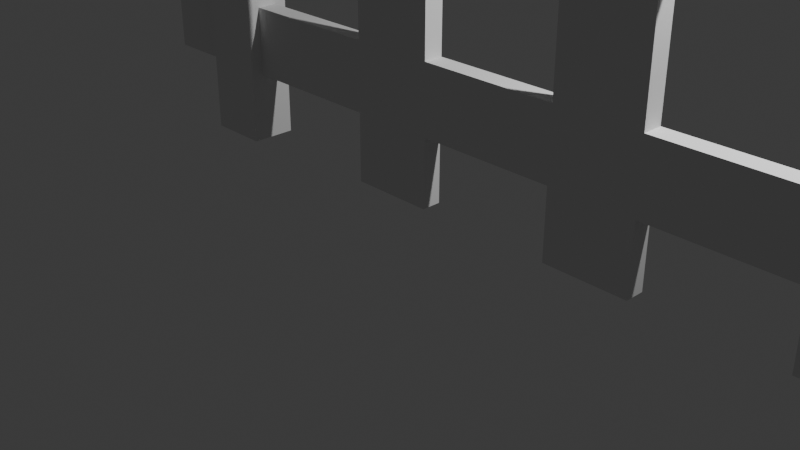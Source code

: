 # Source: fence.blend  (saved by Blender 4.2.66; exported with 4.5.12 LTS)
import bpy
from mathutils import Matrix  # noqa: F401  (used for matrix-valued properties, if any)

bpy.ops.wm.read_factory_settings(use_empty=True)
scene = bpy.context.scene
scene.name = 'Scene'

# ---- collections
col_collection = bpy.data.collections.new('Collection'); scene.collection.children.link(col_collection)

# ---- world
world_world = bpy.data.worlds.new('World'); scene.world = world_world
world_world.use_nodes = True; world_world.node_tree.nodes.clear()
_N = world_world.node_tree.nodes; _L = world_world.node_tree.links
n0 = _N.new('ShaderNodeOutputWorld'); n0.name = 'World Output'; n0.location = (300, 300)
n1 = _N.new('ShaderNodeBackground'); n1.name = 'Background'; n1.location = (10, 300)
n1.inputs[0].default_value = (0.05088, 0.05088, 0.05088, 1.0)
_L.new(n1.outputs[0], n0.inputs[0])
n0.is_active_output = True
world_world.color = (0.05088, 0.05088, 0.05088)
world_world.sun_shadow_jitter_overblur = 0.0

# ---- cameras
cam_camera = bpy.data.cameras.new('Camera')
cam_camera.clip_end = 100.0
cam_camera.ortho_scale = 7.314

# ---- lights
light_light = bpy.data.lights.new('Light', 'POINT')
light_light.energy = 1000.0
light_light.shadow_soft_size = 0.1

# ---- meshes
me_cube_001 = bpy.data.meshes.new('Cube.001')
me_cube_001.from_pydata([(-0.65, -0.2447, -1.0), (-0.65, 0.2447, -1.0), (0.65, -0.2447, -1.0), (0.65, 0.2447, -1.0), (-0.0261, -0.2447, 6.0), (-0.65, -0.2447, 5.376), (-0.1149, -0.2447, 5.994), (-0.2019, -0.2447, 5.975), (-0.2853, -0.2447, 5.944), (-0.3634, -0.2447, 5.901), (-0.4347, -0.2447, 5.848), (-0.4976, -0.2447, 5.785), (-0.551, -0.2447, 5.713), (-0.5937, -0.2447, 5.635), (-0.6248, -0.2447, 5.552), (-0.6437, -0.2447, 5.465), (-0.65, 0.2447, 5.376), (-0.0261, 0.2447, 6.0), (-0.6437, 0.2447, 5.465), (-0.6248, 0.2447, 5.552), (-0.5937, 0.2447, 5.635), (-0.551, 0.2447, 5.713), (-0.4976, 0.2447, 5.785), (-0.4347, 0.2447, 5.848), (-0.3634, 0.2447, 5.901), (-0.2853, 0.2447, 5.944), (-0.2019, 0.2447, 5.975), (-0.1149, 0.2447, 5.994), (0.65, -0.2447, 5.376), (0.0261, -0.2447, 6.0), (0.6437, -0.2447, 5.465), (0.6248, -0.2447, 5.552), (0.5937, -0.2447, 5.635), (0.551, -0.2447, 5.713), (0.4976, -0.2447, 5.785), (0.4347, -0.2447, 5.848), (0.3634, -0.2447, 5.901), (0.2853, -0.2447, 5.944), (0.2019, -0.2447, 5.975), (0.1149, -0.2447, 5.994), (0.0261, 0.2447, 6.0), (0.65, 0.2447, 5.376), (0.1149, 0.2447, 5.994), (0.2019, 0.2447, 5.975), (0.2853, 0.2447, 5.944), (0.3634, 0.2447, 5.901), (0.4347, 0.2447, 5.848), (0.4976, 0.2447, 5.785), (0.551, 0.2447, 5.713), (0.5937, 0.2447, 5.635), (0.6248, 0.2447, 5.552), (0.6437, 0.2447, 5.465), (0.65, -0.2447, 0.06268), (0.65, -0.2447, 1.125), (0.65, -0.2447, 2.188), (0.65, -0.2447, 3.251), (0.65, -0.2447, 4.313), (-0.65, -0.2447, 4.313), (-0.65, -0.2447, 3.251), (-0.65, -0.2447, 2.188), (-0.65, -0.2447, 1.125), (-0.65, -0.2447, 0.06268), (-0.65, 0.2447, 4.313), (-0.65, 0.2447, 3.251), (-0.65, 0.2447, 2.188), (-0.65, 0.2447, 1.125), (-0.65, 0.2447, 0.06268), (0.65, 0.2447, 4.313), (0.65, 0.2447, 3.251), (0.65, 0.2447, 2.188), (0.65, 0.2447, 1.125), (0.65, 0.2447, 0.06268), (-1.717, -0.2447, 0.06268), (-1.717, -0.2447, 1.125), (-1.717, 0.2447, 1.125), (-1.717, 0.2447, 0.06268), (-1.717, -0.2447, 3.251), (-1.717, -0.2447, 4.313), (-1.717, 0.2447, 4.313), (-1.717, 0.2447, 3.251), (1.717, 0.2447, 0.06268), (1.717, 0.2447, 1.125), (1.717, -0.2447, 1.125), (1.717, -0.2447, 0.06268), (1.717, 0.2447, 3.251), (1.717, 0.2447, 4.313), (1.717, -0.2447, 4.313), (1.717, -0.2447, 3.251), (2.785, -0.2447, -1.0), (2.785, 0.2447, -1.0), (4.085, -0.2447, -1.0), (4.085, 0.2447, -1.0), (3.408, -0.2447, 6.0), (2.785, -0.2447, 5.376), (3.32, -0.2447, 5.994), (3.233, -0.2447, 5.975), (3.149, -0.2447, 5.944), (3.071, -0.2447, 5.901), (3.0, -0.2447, 5.848), (2.937, -0.2447, 5.785), (2.884, -0.2447, 5.713), (2.841, -0.2447, 5.635), (2.81, -0.2447, 5.552), (2.791, -0.2447, 5.465), (2.785, 0.2447, 5.376), (3.408, 0.2447, 6.0), (2.791, 0.2447, 5.465), (2.81, 0.2447, 5.552), (2.841, 0.2447, 5.635), (2.884, 0.2447, 5.713), (2.937, 0.2447, 5.785), (3.0, 0.2447, 5.848), (3.071, 0.2447, 5.901), (3.149, 0.2447, 5.944), (3.233, 0.2447, 5.975), (3.32, 0.2447, 5.994), (4.085, -0.2447, 5.376), (3.461, -0.2447, 6.0), (4.078, -0.2447, 5.465), (4.059, -0.2447, 5.552), (4.028, -0.2447, 5.635), (3.986, -0.2447, 5.713), (3.932, -0.2447, 5.785), (3.869, -0.2447, 5.848), (3.798, -0.2447, 5.901), (3.72, -0.2447, 5.944), (3.636, -0.2447, 5.975), (3.549, -0.2447, 5.994), (3.461, 0.2447, 6.0), (4.085, 0.2447, 5.376), (3.549, 0.2447, 5.994), (3.636, 0.2447, 5.975), (3.72, 0.2447, 5.944), (3.798, 0.2447, 5.901), (3.869, 0.2447, 5.848), (3.932, 0.2447, 5.785), (3.986, 0.2447, 5.713), (4.028, 0.2447, 5.635), (4.059, 0.2447, 5.552), (4.078, 0.2447, 5.465), (4.085, -0.2447, 0.06268), (4.085, -0.2447, 1.125), (4.085, -0.2447, 2.188), (4.085, -0.2447, 3.251), (4.085, -0.2447, 4.313), (2.785, -0.2447, 4.313), (2.785, -0.2447, 3.251), (2.785, -0.2447, 2.188), (2.785, -0.2447, 1.125), (2.785, -0.2447, 0.06268), (2.785, 0.2447, 4.313), (2.785, 0.2447, 3.251), (2.785, 0.2447, 2.188), (2.785, 0.2447, 1.125), (2.785, 0.2447, 0.06268), (4.085, 0.2447, 4.313), (4.085, 0.2447, 3.251), (4.085, 0.2447, 2.188), (4.085, 0.2447, 1.125), (4.085, 0.2447, 0.06268), (1.717, -0.2447, 0.06268), (1.717, -0.2447, 1.125), (1.717, 0.2447, 1.125), (1.717, 0.2447, 0.06268), (1.717, -0.2447, 3.251), (1.717, -0.2447, 4.313), (1.717, 0.2447, 4.313), (1.717, 0.2447, 3.251), (5.152, 0.2447, 0.06268), (5.152, 0.2447, 1.125), (5.152, -0.2447, 1.125), (5.152, -0.2447, 0.06268), (5.152, 0.2447, 3.251), (5.152, 0.2447, 4.313), (5.152, -0.2447, 4.313), (5.152, -0.2447, 3.251), (6.219, -0.2447, -1.0), (6.219, 0.2447, -1.0), (7.519, -0.2447, -1.0), (7.519, 0.2447, -1.0), (6.843, -0.2447, 6.0), (6.219, -0.2447, 5.376), (6.754, -0.2447, 5.994), (6.667, -0.2447, 5.975), (6.584, -0.2447, 5.944), (6.506, -0.2447, 5.901), (6.434, -0.2447, 5.848), (6.372, -0.2447, 5.785), (6.318, -0.2447, 5.713), (6.276, -0.2447, 5.635), (6.244, -0.2447, 5.552), (6.225, -0.2447, 5.465), (6.219, 0.2447, 5.376), (6.843, 0.2447, 6.0), (6.225, 0.2447, 5.465), (6.244, 0.2447, 5.552), (6.276, 0.2447, 5.635), (6.318, 0.2447, 5.713), (6.372, 0.2447, 5.785), (6.434, 0.2447, 5.848), (6.506, 0.2447, 5.901), (6.584, 0.2447, 5.944), (6.667, 0.2447, 5.975), (6.754, 0.2447, 5.994), (7.519, -0.2447, 5.376), (6.895, -0.2447, 6.0), (7.513, -0.2447, 5.465), (7.494, -0.2447, 5.552), (7.463, -0.2447, 5.635), (7.42, -0.2447, 5.713), (7.367, -0.2447, 5.785), (7.304, -0.2447, 5.848), (7.233, -0.2447, 5.901), (7.154, -0.2447, 5.944), (7.071, -0.2447, 5.975), (6.984, -0.2447, 5.994), (6.895, 0.2447, 6.0), (7.519, 0.2447, 5.376), (6.984, 0.2447, 5.994), (7.071, 0.2447, 5.975), (7.154, 0.2447, 5.944), (7.233, 0.2447, 5.901), (7.304, 0.2447, 5.848), (7.367, 0.2447, 5.785), (7.42, 0.2447, 5.713), (7.463, 0.2447, 5.635), (7.494, 0.2447, 5.552), (7.513, 0.2447, 5.465), (7.519, -0.2447, 0.06268), (7.519, -0.2447, 1.125), (7.519, -0.2447, 2.188), (7.519, -0.2447, 3.251), (7.519, -0.2447, 4.313), (6.219, -0.2447, 4.313), (6.219, -0.2447, 3.251), (6.219, -0.2447, 2.188), (6.219, -0.2447, 1.125), (6.219, -0.2447, 0.06268), (6.219, 0.2447, 4.313), (6.219, 0.2447, 3.251), (6.219, 0.2447, 2.188), (6.219, 0.2447, 1.125), (6.219, 0.2447, 0.06268), (7.519, 0.2447, 4.313), (7.519, 0.2447, 3.251), (7.519, 0.2447, 2.188), (7.519, 0.2447, 1.125), (7.519, 0.2447, 0.06268), (5.152, -0.2447, 0.06268), (5.152, -0.2447, 1.125), (5.152, 0.2447, 1.125), (5.152, 0.2447, 0.06268), (5.152, -0.2447, 3.251), (5.152, -0.2447, 4.313), (5.152, 0.2447, 4.313), (5.152, 0.2447, 3.251), (8.586, 0.2447, 0.06268), (8.586, 0.2447, 1.125), (8.586, -0.2447, 1.125), (8.586, -0.2447, 0.06268), (8.586, 0.2447, 3.251), (8.586, 0.2447, 4.313), (8.586, -0.2447, 4.313), (8.586, -0.2447, 3.251), (9.654, -0.2447, -1.0), (9.654, 0.2447, -1.0), (10.95, -0.2447, -1.0), (10.95, 0.2447, -1.0), (10.28, -0.2447, 6.0), (9.654, -0.2447, 5.376), (10.19, -0.2447, 5.994), (10.1, -0.2447, 5.975), (10.02, -0.2447, 5.944), (9.94, -0.2447, 5.901), (9.869, -0.2447, 5.848), (9.806, -0.2447, 5.785), (9.753, -0.2447, 5.713), (9.71, -0.2447, 5.635), (9.679, -0.2447, 5.552), (9.66, -0.2447, 5.465), (9.654, 0.2447, 5.376), (10.28, 0.2447, 6.0), (9.66, 0.2447, 5.465), (9.679, 0.2447, 5.552), (9.71, 0.2447, 5.635), (9.753, 0.2447, 5.713), (9.806, 0.2447, 5.785), (9.869, 0.2447, 5.848), (9.94, 0.2447, 5.901), (10.02, 0.2447, 5.944), (10.1, 0.2447, 5.975), (10.19, 0.2447, 5.994), (10.95, -0.2447, 5.376), (10.33, -0.2447, 6.0), (10.95, -0.2447, 5.465), (10.93, -0.2447, 5.552), (10.9, -0.2447, 5.635), (10.85, -0.2447, 5.713), (10.8, -0.2447, 5.785), (10.74, -0.2447, 5.848), (10.67, -0.2447, 5.901), (10.59, -0.2447, 5.944), (10.51, -0.2447, 5.975), (10.42, -0.2447, 5.994), (10.33, 0.2447, 6.0), (10.95, 0.2447, 5.376), (10.42, 0.2447, 5.994), (10.51, 0.2447, 5.975), (10.59, 0.2447, 5.944), (10.67, 0.2447, 5.901), (10.74, 0.2447, 5.848), (10.8, 0.2447, 5.785), (10.85, 0.2447, 5.713), (10.9, 0.2447, 5.635), (10.93, 0.2447, 5.552), (10.95, 0.2447, 5.465), (10.95, -0.2447, 0.06268), (10.95, -0.2447, 1.125), (10.95, -0.2447, 2.188), (10.95, -0.2447, 3.251), (10.95, -0.2447, 4.313), (9.654, -0.2447, 4.313), (9.654, -0.2447, 3.251), (9.654, -0.2447, 2.188), (9.654, -0.2447, 1.125), (9.654, -0.2447, 0.06268), (9.654, 0.2447, 4.313), (9.654, 0.2447, 3.251), (9.654, 0.2447, 2.188), (9.654, 0.2447, 1.125), (9.654, 0.2447, 0.06268), (10.95, 0.2447, 4.313), (10.95, 0.2447, 3.251), (10.95, 0.2447, 2.188), (10.95, 0.2447, 1.125), (10.95, 0.2447, 0.06268), (8.586, -0.2447, 0.06268), (8.586, -0.2447, 1.125), (8.586, 0.2447, 1.125), (8.586, 0.2447, 0.06268), (8.586, -0.2447, 3.251), (8.586, -0.2447, 4.313), (8.586, 0.2447, 4.313), (8.586, 0.2447, 3.251), (12.02, 0.2447, 0.06268), (12.02, 0.2447, 1.125), (12.02, -0.2447, 1.125), (12.02, -0.2447, 0.06268), (12.02, 0.2447, 3.251), (12.02, 0.2447, 4.313), (12.02, -0.2447, 4.313), (12.02, -0.2447, 3.251), (-2.926, -0.2447, 0.06268), (-2.926, -0.2447, 1.125), (-2.926, 0.2447, 1.125), (-2.926, 0.2447, 0.06268), (-2.926, -0.2447, 3.251), (-2.926, -0.2447, 4.313), (-2.926, 0.2447, 4.313), (-2.926, 0.2447, 3.251), (-2.926, 0.5551, 1.125), (-2.926, 0.5551, 0.06268), (-3.882, 0.5551, 0.06268), (-3.882, 0.5551, 1.125), (-2.926, -0.5551, 0.06268), (-2.926, -0.5551, 1.125), (-3.882, -0.5551, 1.125), (-3.882, -0.5551, 0.06268), (-2.926, 0.5551, 4.313), (-2.926, 0.5551, 3.251), (-3.882, 0.5551, 3.251), (-3.882, 0.5551, 4.313), (-2.926, -0.5551, 3.251), (-2.926, -0.5551, 4.313), (-3.882, -0.5551, 4.313), (-3.882, -0.5551, 3.251), (-3.882, -0.5551, -0.9952), (-3.882, 0.5551, -0.9952), (-2.926, 0.5551, -0.9952), (-2.926, -0.5551, -0.9952), (-3.405, -0.5551, 7.23), (-3.882, -0.5551, 6.753), (-3.473, -0.5551, 7.225), (-3.54, -0.5551, 7.211), (-3.603, -0.5551, 7.187), (-3.663, -0.5551, 7.154), (-3.718, -0.5551, 7.113), (-3.766, -0.5551, 7.065), (-3.807, -0.5551, 7.011), (-3.839, -0.5551, 6.951), (-3.863, -0.5551, 6.887), (-3.878, -0.5551, 6.821), (-2.926, -0.5551, 6.753), (-3.404, -0.5551, 7.23), (-2.931, -0.5551, 6.821), (-2.946, -0.5551, 6.887), (-2.969, -0.5551, 6.951), (-3.002, -0.5551, 7.011), (-3.043, -0.5551, 7.065), (-3.091, -0.5551, 7.113), (-3.146, -0.5551, 7.154), (-3.205, -0.5551, 7.187), (-3.269, -0.5551, 7.211), (-3.336, -0.5551, 7.225), (-3.404, 0.5551, 7.23), (-2.926, 0.5551, 6.753), (-3.336, 0.5551, 7.225), (-3.269, 0.5551, 7.211), (-3.205, 0.5551, 7.187), (-3.146, 0.5551, 7.154), (-3.091, 0.5551, 7.113), (-3.043, 0.5551, 7.065), (-3.002, 0.5551, 7.011), (-2.969, 0.5551, 6.951), (-2.946, 0.5551, 6.887), (-2.931, 0.5551, 6.821), (-3.882, 0.5551, 6.753), (-3.405, 0.5551, 7.23), (-3.878, 0.5551, 6.821), (-3.863, 0.5551, 6.887), (-3.839, 0.5551, 6.951), (-3.807, 0.5551, 7.011), (-3.766, 0.5551, 7.065), (-3.718, 0.5551, 7.113), (-3.663, 0.5551, 7.154), (-3.603, 0.5551, 7.187), (-3.54, 0.5551, 7.211), (-3.473, 0.5551, 7.225), (-5.076, -0.2447, 0.06268), (-5.076, -0.2447, 1.125), (-5.076, 0.2447, 1.125), (-5.076, 0.2447, 0.06268), (-5.076, -0.2447, 3.251), (-5.076, -0.2447, 4.313), (-5.076, 0.2447, 4.313), (-5.076, 0.2447, 3.251)], [], [(40, 17, 4, 29), (67, 41, 28, 56), (57, 5, 16, 62), (1, 3, 2, 0), (16, 18, 19, 20, 21, 22, 23, 24, 25, 26, 27, 17, 40, 42, 43, 44, 45, 46, 47, 48, 49, 50, 51, 41), (4, 17, 27, 6), (6, 27, 26, 7), (7, 26, 25, 8), (8, 25, 24, 9), (9, 24, 23, 10), (10, 23, 22, 11), (11, 22, 21, 12), (12, 21, 20, 13), (13, 20, 19, 14), (14, 19, 18, 15), (15, 18, 16, 5), (40, 29, 39, 42), (42, 39, 38, 43), (43, 38, 37, 44), (44, 37, 36, 45), (45, 36, 35, 46), (46, 35, 34, 47), (47, 34, 33, 48), (48, 33, 32, 49), (49, 32, 31, 50), (50, 31, 30, 51), (51, 30, 28, 41), (28, 30, 31, 32, 33, 34, 35, 36, 37, 38, 39, 29, 4, 6, 7, 8, 9, 10, 11, 12, 13, 14, 15, 5), (56, 28, 5, 57), (62, 16, 41, 67), (1, 66, 71, 3), (66, 65, 70, 71), (65, 64, 69, 70), (64, 63, 68, 69), (63, 62, 67, 68), (2, 52, 61, 0), (52, 53, 60, 61), (53, 54, 59, 60), (54, 55, 58, 59), (55, 56, 57, 58), (0, 61, 66, 1), (60, 59, 64, 65), (59, 58, 63, 64), (3, 71, 52, 2), (70, 69, 54, 53), (69, 68, 55, 54), (60, 73, 72, 61), (65, 74, 73, 60), (66, 75, 74, 65), (61, 72, 75, 66), (57, 77, 76, 58), (62, 78, 77, 57), (63, 79, 78, 62), (58, 76, 79, 63), (80, 81, 82, 83), (70, 81, 80, 71), (53, 82, 81, 70), (52, 83, 82, 53), (71, 80, 83, 52), (84, 85, 86, 87), (67, 85, 84, 68), (56, 86, 85, 67), (55, 87, 86, 56), (68, 84, 87, 55), (128, 105, 92, 117), (155, 129, 116, 144), (145, 93, 104, 150), (89, 91, 90, 88), (104, 106, 107, 108, 109, 110, 111, 112, 113, 114, 115, 105, 128, 130, 131, 132, 133, 134, 135, 136, 137, 138, 139, 129), (92, 105, 115, 94), (94, 115, 114, 95), (95, 114, 113, 96), (96, 113, 112, 97), (97, 112, 111, 98), (98, 111, 110, 99), (99, 110, 109, 100), (100, 109, 108, 101), (101, 108, 107, 102), (102, 107, 106, 103), (103, 106, 104, 93), (128, 117, 127, 130), (130, 127, 126, 131), (131, 126, 125, 132), (132, 125, 124, 133), (133, 124, 123, 134), (134, 123, 122, 135), (135, 122, 121, 136), (136, 121, 120, 137), (137, 120, 119, 138), (138, 119, 118, 139), (139, 118, 116, 129), (116, 118, 119, 120, 121, 122, 123, 124, 125, 126, 127, 117, 92, 94, 95, 96, 97, 98, 99, 100, 101, 102, 103, 93), (144, 116, 93, 145), (150, 104, 129, 155), (89, 154, 159, 91), (154, 153, 158, 159), (153, 152, 157, 158), (152, 151, 156, 157), (151, 150, 155, 156), (90, 140, 149, 88), (140, 141, 148, 149), (141, 142, 147, 148), (142, 143, 146, 147), (143, 144, 145, 146), (88, 149, 154, 89), (148, 147, 152, 153), (147, 146, 151, 152), (91, 159, 140, 90), (158, 157, 142, 141), (157, 156, 143, 142), (160, 161, 162, 163), (148, 161, 160, 149), (153, 162, 161, 148), (154, 163, 162, 153), (149, 160, 163, 154), (164, 165, 166, 167), (145, 165, 164, 146), (150, 166, 165, 145), (151, 167, 166, 150), (146, 164, 167, 151), (168, 169, 170, 171), (158, 169, 168, 159), (141, 170, 169, 158), (140, 171, 170, 141), (159, 168, 171, 140), (172, 173, 174, 175), (155, 173, 172, 156), (144, 174, 173, 155), (143, 175, 174, 144), (156, 172, 175, 143), (216, 193, 180, 205), (243, 217, 204, 232), (233, 181, 192, 238), (177, 179, 178, 176), (192, 194, 195, 196, 197, 198, 199, 200, 201, 202, 203, 193, 216, 218, 219, 220, 221, 222, 223, 224, 225, 226, 227, 217), (180, 193, 203, 182), (182, 203, 202, 183), (183, 202, 201, 184), (184, 201, 200, 185), (185, 200, 199, 186), (186, 199, 198, 187), (187, 198, 197, 188), (188, 197, 196, 189), (189, 196, 195, 190), (190, 195, 194, 191), (191, 194, 192, 181), (216, 205, 215, 218), (218, 215, 214, 219), (219, 214, 213, 220), (220, 213, 212, 221), (221, 212, 211, 222), (222, 211, 210, 223), (223, 210, 209, 224), (224, 209, 208, 225), (225, 208, 207, 226), (226, 207, 206, 227), (227, 206, 204, 217), (204, 206, 207, 208, 209, 210, 211, 212, 213, 214, 215, 205, 180, 182, 183, 184, 185, 186, 187, 188, 189, 190, 191, 181), (232, 204, 181, 233), (238, 192, 217, 243), (177, 242, 247, 179), (242, 241, 246, 247), (241, 240, 245, 246), (240, 239, 244, 245), (239, 238, 243, 244), (178, 228, 237, 176), (228, 229, 236, 237), (229, 230, 235, 236), (230, 231, 234, 235), (231, 232, 233, 234), (176, 237, 242, 177), (236, 235, 240, 241), (235, 234, 239, 240), (179, 247, 228, 178), (246, 245, 230, 229), (245, 244, 231, 230), (248, 249, 250, 251), (236, 249, 248, 237), (241, 250, 249, 236), (242, 251, 250, 241), (237, 248, 251, 242), (252, 253, 254, 255), (233, 253, 252, 234), (238, 254, 253, 233), (239, 255, 254, 238), (234, 252, 255, 239), (256, 257, 258, 259), (246, 257, 256, 247), (229, 258, 257, 246), (228, 259, 258, 229), (247, 256, 259, 228), (260, 261, 262, 263), (243, 261, 260, 244), (232, 262, 261, 243), (231, 263, 262, 232), (244, 260, 263, 231), (304, 281, 268, 293), (331, 305, 292, 320), (321, 269, 280, 326), (265, 267, 266, 264), (280, 282, 283, 284, 285, 286, 287, 288, 289, 290, 291, 281, 304, 306, 307, 308, 309, 310, 311, 312, 313, 314, 315, 305), (268, 281, 291, 270), (270, 291, 290, 271), (271, 290, 289, 272), (272, 289, 288, 273), (273, 288, 287, 274), (274, 287, 286, 275), (275, 286, 285, 276), (276, 285, 284, 277), (277, 284, 283, 278), (278, 283, 282, 279), (279, 282, 280, 269), (304, 293, 303, 306), (306, 303, 302, 307), (307, 302, 301, 308), (308, 301, 300, 309), (309, 300, 299, 310), (310, 299, 298, 311), (311, 298, 297, 312), (312, 297, 296, 313), (313, 296, 295, 314), (314, 295, 294, 315), (315, 294, 292, 305), (292, 294, 295, 296, 297, 298, 299, 300, 301, 302, 303, 293, 268, 270, 271, 272, 273, 274, 275, 276, 277, 278, 279, 269), (320, 292, 269, 321), (326, 280, 305, 331), (265, 330, 335, 267), (330, 329, 334, 335), (329, 328, 333, 334), (328, 327, 332, 333), (327, 326, 331, 332), (266, 316, 325, 264), (316, 317, 324, 325), (317, 318, 323, 324), (318, 319, 322, 323), (319, 320, 321, 322), (264, 325, 330, 265), (324, 323, 328, 329), (323, 322, 327, 328), (267, 335, 316, 266), (334, 333, 318, 317), (333, 332, 319, 318), (336, 337, 338, 339), (324, 337, 336, 325), (329, 338, 337, 324), (330, 339, 338, 329), (325, 336, 339, 330), (340, 341, 342, 343), (321, 341, 340, 322), (326, 342, 341, 321), (327, 343, 342, 326), (322, 340, 343, 327), (344, 345, 346, 347), (334, 345, 344, 335), (317, 346, 345, 334), (316, 347, 346, 317), (335, 344, 347, 316), (348, 349, 350, 351), (331, 349, 348, 332), (320, 350, 349, 331), (319, 351, 350, 320), (332, 348, 351, 319), (73, 353, 352, 72), (74, 354, 353, 73), (75, 355, 354, 74), (72, 352, 355, 75), (77, 357, 356, 76), (78, 358, 357, 77), (79, 359, 358, 78), (76, 356, 359, 79), (367, 366, 363, 362), (360, 361, 362, 363), (355, 361, 360, 354), (364, 365, 366, 367), (353, 365, 364, 352), (368, 369, 370, 371), (359, 369, 368, 358), (372, 373, 374, 375), (357, 373, 372, 356), (375, 374, 371, 370), (360, 363, 370, 369), (363, 366, 375, 370), (366, 365, 372, 375), (354, 360, 369, 359, 356, 372, 365, 353), (376, 377, 378, 379), (362, 377, 376, 367), (361, 378, 377, 362), (378, 361, 355, 352, 364, 379), (367, 376, 379, 364), (374, 381, 416, 371), (380, 393, 404, 417), (371, 416, 418, 419, 420, 421, 422, 423, 424, 425, 426, 427, 417, 404, 406, 407, 408, 409, 410, 411, 412, 413, 414, 415, 405, 368), (392, 373, 357, 358, 368, 405), (404, 393, 403, 406), (406, 403, 402, 407), (407, 402, 401, 408), (408, 401, 400, 409), (409, 400, 399, 410), (410, 399, 398, 411), (411, 398, 397, 412), (412, 397, 396, 413), (413, 396, 395, 414), (414, 395, 394, 415), (415, 394, 392, 405), (380, 417, 427, 382), (382, 427, 426, 383), (383, 426, 425, 384), (384, 425, 424, 385), (385, 424, 423, 386), (386, 423, 422, 387), (387, 422, 421, 388), (388, 421, 420, 389), (389, 420, 419, 390), (390, 419, 418, 391), (391, 418, 416, 381), (373, 392, 394, 395, 396, 397, 398, 399, 400, 401, 402, 403, 393, 380, 382, 383, 384, 385, 386, 387, 388, 389, 390, 391, 381, 374), (352, 355, 431, 428), (354, 353, 429, 430), (359, 358, 434, 435), (357, 356, 432, 433), (355, 354, 430, 431), (356, 359, 435, 432), (353, 352, 428, 429), (358, 357, 433, 434), (433, 432, 435, 434), (429, 428, 431, 430)])
_uv = me_cube_001.uv_layers.new(name='UVMap')
_uv.uv.foreach_set('vector', [0.745, 0.5, 0.755, 0.5, 0.755, 0.75, 0.745, 0.75, 0.5648, 0.5, 0.6027, 0.5, 0.6027, 0.75, 0.5648, 0.75, 0.5648, 0.0, 0.6027, 0.0, 0.6027, 0.25, 0.5648, 0.25, 0.125, 0.5, 0.375, 0.5, 0.375, 0.75, 0.125, 0.75, 0.6027, 0.25, 0.6059, 0.2512, 0.609, 0.2549, 0.612, 0.2608, 0.6148, 0.269, 0.6173, 0.2793, 0.6196, 0.2914, 0.6215, 0.3051, 0.623, 0.3201, 0.6241, 0.3362, 0.6248, 0.3529, 0.625, 0.37, 0.625, 0.38, 0.6248, 0.3971, 0.6241, 0.4138, 0.623, 0.4299, 0.6215, 0.4449, 0.6196, 0.4586, 0.6173, 0.4707, 0.6148, 0.481, 0.612, 0.4892, 0.609, 0.4951, 0.6059, 0.4988, 0.6027, 0.5, 0.755, 0.75, 0.755, 0.5, 0.7721, 0.5, 0.7721, 0.75, 0.7721, 0.75, 0.7721, 0.5, 0.7888, 0.5, 0.7888, 0.75, 0.7888, 0.75, 0.7888, 0.5, 0.8049, 0.5, 0.8049, 0.75, 0.8049, 0.75, 0.8049, 0.5, 0.8199, 0.5, 0.8199, 0.75, 0.8199, 0.75, 0.8199, 0.5, 0.875, 0.5, 0.875, 0.75, 0.625, 0.0, 0.625, 0.25, 0.6173, 0.25, 0.6173, 0.0, 0.6173, 0.0, 0.6173, 0.25, 0.6148, 0.25, 0.6148, 0.0, 0.6148, 0.0, 0.6148, 0.25, 0.612, 0.25, 0.612, 0.0, 0.612, 0.0, 0.612, 0.25, 0.609, 0.25, 0.609, 0.0, 0.609, 0.0, 0.609, 0.25, 0.6059, 0.25, 0.6059, 0.0, 0.6059, 0.0, 0.6059, 0.25, 0.6027, 0.25, 0.6027, 0.0, 0.745, 0.5, 0.745, 0.75, 0.7279, 0.75, 0.7279, 0.5, 0.7279, 0.5, 0.7279, 0.75, 0.7112, 0.75, 0.7112, 0.5, 0.7112, 0.5, 0.7112, 0.75, 0.6951, 0.75, 0.6951, 0.5, 0.6951, 0.5, 0.6951, 0.75, 0.6801, 0.75, 0.6801, 0.5, 0.6801, 0.5, 0.6801, 0.75, 0.6664, 0.75, 0.6664, 0.5, 0.6664, 0.5, 0.6664, 0.75, 0.6173, 0.75, 0.6173, 0.5, 0.6173, 0.5, 0.6173, 0.75, 0.6148, 0.75, 0.6148, 0.5, 0.6148, 0.5, 0.6148, 0.75, 0.612, 0.75, 0.612, 0.5, 0.612, 0.5, 0.612, 0.75, 0.609, 0.75, 0.609, 0.5, 0.609, 0.5, 0.609, 0.75, 0.6059, 0.75, 0.6059, 0.5, 0.6059, 0.5, 0.6059, 0.75, 0.6027, 0.75, 0.6027, 0.5, 0.6027, 0.75, 0.6059, 0.7512, 0.609, 0.7549, 0.612, 0.7608, 0.6148, 0.769, 0.6173, 0.7793, 0.6196, 0.7914, 0.6215, 0.8051, 0.623, 0.8201, 0.6241, 0.8362, 0.6248, 0.8529, 0.625, 0.87, 0.625, 0.88, 0.6248, 0.8971, 0.6241, 0.9138, 0.623, 0.9299, 0.6215, 0.9449, 0.6196, 0.9586, 0.6173, 0.9707, 0.6148, 0.981, 0.612, 0.9892, 0.609, 0.9951, 0.6059, 0.9988, 0.6027, 1.0, 0.5648, 0.75, 0.6027, 0.75, 0.6027, 1.0, 0.5648, 1.0, 0.5648, 0.25, 0.6027, 0.25, 0.6027, 0.5, 0.5648, 0.5, 0.375, 0.25, 0.413, 0.25, 0.413, 0.5, 0.375, 0.5, 0.413, 0.25, 0.4509, 0.25, 0.4509, 0.5, 0.413, 0.5, 0.4509, 0.25, 0.4889, 0.25, 0.4889, 0.5, 0.4509, 0.5, 0.4889, 0.25, 0.5268, 0.25, 0.5268, 0.5, 0.4889, 0.5, 0.5268, 0.25, 0.5648, 0.25, 0.5648, 0.5, 0.5268, 0.5, 0.375, 0.75, 0.413, 0.75, 0.413, 1.0, 0.375, 1.0, 0.413, 0.75, 0.4509, 0.75, 0.4509, 1.0, 0.413, 1.0, 0.4509, 0.75, 0.4889, 0.75, 0.4889, 1.0, 0.4509, 1.0, 0.4889, 0.75, 0.5268, 0.75, 0.5268, 1.0, 0.4889, 1.0, 0.5268, 0.75, 0.5648, 0.75, 0.5648, 1.0, 0.5268, 1.0, 0.375, 0.0, 0.413, 0.0, 0.413, 0.25, 0.375, 0.25, 0.4509, 0.0, 0.4889, 0.0, 0.4889, 0.25, 0.4509, 0.25, 0.4889, 0.0, 0.5268, 0.0, 0.5268, 0.25, 0.4889, 0.25, 0.375, 0.5, 0.413, 0.5, 0.413, 0.75, 0.375, 0.75, 0.4509, 0.5, 0.4889, 0.5, 0.4889, 0.75, 0.4509, 0.75, 0.4889, 0.5, 0.5268, 0.5, 0.5268, 0.75, 0.4889, 0.75, 0.4509, 0.0, 0.4509, 0.0, 0.413, 0.0, 0.413, 0.0, 0.4509, 0.25, 0.4509, 0.25, 0.4509, 0.0, 0.4509, 0.0, 0.413, 0.25, 0.413, 0.25, 0.4509, 0.25, 0.4509, 0.25, 0.413, 0.0, 0.413, 0.0, 0.413, 0.25, 0.413, 0.25, 0.5648, 0.0, 0.5648, 0.0, 0.5268, 0.0, 0.5268, 0.0, 0.5648, 0.25, 0.5648, 0.25, 0.5648, 0.0, 0.5648, 0.0, 0.5268, 0.25, 0.5268, 0.25, 0.5648, 0.25, 0.5648, 0.25, 0.5268, 0.0, 0.5268, 0.0, 0.5268, 0.25, 0.5268, 0.25, 0.413, 0.5, 0.4509, 0.5, 0.4509, 0.75, 0.413, 0.75, 0.4509, 0.5, 0.4509, 0.5, 0.413, 0.5, 0.413, 0.5, 0.4509, 0.75, 0.4509, 0.75, 0.4509, 0.5, 0.4509, 0.5, 0.413, 0.75, 0.413, 0.75, 0.4509, 0.75, 0.4509, 0.75, 0.413, 0.5, 0.413, 0.5, 0.413, 0.75, 0.413, 0.75, 0.5268, 0.5, 0.5648, 0.5, 0.5648, 0.75, 0.5268, 0.75, 0.5648, 0.5, 0.5648, 0.5, 0.5268, 0.5, 0.5268, 0.5, 0.5648, 0.75, 0.5648, 0.75, 0.5648, 0.5, 0.5648, 0.5, 0.5268, 0.75, 0.5268, 0.75, 0.5648, 0.75, 0.5648, 0.75, 0.5268, 0.5, 0.5268, 0.5, 0.5268, 0.75, 0.5268, 0.75, 0.745, 0.5, 0.755, 0.5, 0.755, 0.75, 0.745, 0.75, 0.5648, 0.5, 0.6027, 0.5, 0.6027, 0.75, 0.5648, 0.75, 0.5648, 0.0, 0.6027, 0.0, 0.6027, 0.25, 0.5648, 0.25, 0.125, 0.5, 0.375, 0.5, 0.375, 0.75, 0.125, 0.75, 0.6027, 0.25, 0.6059, 0.2512, 0.609, 0.2549, 0.612, 0.2608, 0.6148, 0.269, 0.6173, 0.2793, 0.6196, 0.2914, 0.6215, 0.3051, 0.623, 0.3201, 0.6241, 0.3362, 0.6248, 0.3529, 0.625, 0.37, 0.625, 0.38, 0.6248, 0.3971, 0.6241, 0.4138, 0.623, 0.4299, 0.6215, 0.4449, 0.6196, 0.4586, 0.6173, 0.4707, 0.6148, 0.481, 0.612, 0.4892, 0.609, 0.4951, 0.6059, 0.4988, 0.6027, 0.5, 0.755, 0.75, 0.755, 0.5, 0.7721, 0.5, 0.7721, 0.75, 0.7721, 0.75, 0.7721, 0.5, 0.7888, 0.5, 0.7888, 0.75, 0.7888, 0.75, 0.7888, 0.5, 0.8049, 0.5, 0.8049, 0.75, 0.8049, 0.75, 0.8049, 0.5, 0.8199, 0.5, 0.8199, 0.75, 0.8199, 0.75, 0.8199, 0.5, 0.875, 0.5, 0.875, 0.75, 0.625, 0.0, 0.625, 0.25, 0.6173, 0.25, 0.6173, 0.0, 0.6173, 0.0, 0.6173, 0.25, 0.6148, 0.25, 0.6148, 0.0, 0.6148, 0.0, 0.6148, 0.25, 0.612, 0.25, 0.612, 0.0, 0.612, 0.0, 0.612, 0.25, 0.609, 0.25, 0.609, 0.0, 0.609, 0.0, 0.609, 0.25, 0.6059, 0.25, 0.6059, 0.0, 0.6059, 0.0, 0.6059, 0.25, 0.6027, 0.25, 0.6027, 0.0, 0.745, 0.5, 0.745, 0.75, 0.7279, 0.75, 0.7279, 0.5, 0.7279, 0.5, 0.7279, 0.75, 0.7112, 0.75, 0.7112, 0.5, 0.7112, 0.5, 0.7112, 0.75, 0.6951, 0.75, 0.6951, 0.5, 0.6951, 0.5, 0.6951, 0.75, 0.6801, 0.75, 0.6801, 0.5, 0.6801, 0.5, 0.6801, 0.75, 0.6664, 0.75, 0.6664, 0.5, 0.6664, 0.5, 0.6664, 0.75, 0.6173, 0.75, 0.6173, 0.5, 0.6173, 0.5, 0.6173, 0.75, 0.6148, 0.75, 0.6148, 0.5, 0.6148, 0.5, 0.6148, 0.75, 0.612, 0.75, 0.612, 0.5, 0.612, 0.5, 0.612, 0.75, 0.609, 0.75, 0.609, 0.5, 0.609, 0.5, 0.609, 0.75, 0.6059, 0.75, 0.6059, 0.5, 0.6059, 0.5, 0.6059, 0.75, 0.6027, 0.75, 0.6027, 0.5, 0.6027, 0.75, 0.6059, 0.7512, 0.609, 0.7549, 0.612, 0.7608, 0.6148, 0.769, 0.6173, 0.7793, 0.6196, 0.7914, 0.6215, 0.8051, 0.623, 0.8201, 0.6241, 0.8362, 0.6248, 0.8529, 0.625, 0.87, 0.625, 0.88, 0.6248, 0.8971, 0.6241, 0.9138, 0.623, 0.9299, 0.6215, 0.9449, 0.6196, 0.9586, 0.6173, 0.9707, 0.6148, 0.981, 0.612, 0.9892, 0.609, 0.9951, 0.6059, 0.9988, 0.6027, 1.0, 0.5648, 0.75, 0.6027, 0.75, 0.6027, 1.0, 0.5648, 1.0, 0.5648, 0.25, 0.6027, 0.25, 0.6027, 0.5, 0.5648, 0.5, 0.375, 0.25, 0.413, 0.25, 0.413, 0.5, 0.375, 0.5, 0.413, 0.25, 0.4509, 0.25, 0.4509, 0.5, 0.413, 0.5, 0.4509, 0.25, 0.4889, 0.25, 0.4889, 0.5, 0.4509, 0.5, 0.4889, 0.25, 0.5268, 0.25, 0.5268, 0.5, 0.4889, 0.5, 0.5268, 0.25, 0.5648, 0.25, 0.5648, 0.5, 0.5268, 0.5, 0.375, 0.75, 0.413, 0.75, 0.413, 1.0, 0.375, 1.0, 0.413, 0.75, 0.4509, 0.75, 0.4509, 1.0, 0.413, 1.0, 0.4509, 0.75, 0.4889, 0.75, 0.4889, 1.0, 0.4509, 1.0, 0.4889, 0.75, 0.5268, 0.75, 0.5268, 1.0, 0.4889, 1.0, 0.5268, 0.75, 0.5648, 0.75, 0.5648, 1.0, 0.5268, 1.0, 0.375, 0.0, 0.413, 0.0, 0.413, 0.25, 0.375, 0.25, 0.4509, 0.0, 0.4889, 0.0, 0.4889, 0.25, 0.4509, 0.25, 0.4889, 0.0, 0.5268, 0.0, 0.5268, 0.25, 0.4889, 0.25, 0.375, 0.5, 0.413, 0.5, 0.413, 0.75, 0.375, 0.75, 0.4509, 0.5, 0.4889, 0.5, 0.4889, 0.75, 0.4509, 0.75, 0.4889, 0.5, 0.5268, 0.5, 0.5268, 0.75, 0.4889, 0.75, 0.413, 0.0, 0.4509, 0.0, 0.4509, 0.25, 0.413, 0.25, 0.4509, 0.0, 0.4509, 0.0, 0.413, 0.0, 0.413, 0.0, 0.4509, 0.25, 0.4509, 0.25, 0.4509, 0.0, 0.4509, 0.0, 0.413, 0.25, 0.413, 0.25, 0.4509, 0.25, 0.4509, 0.25, 0.413, 0.0, 0.413, 0.0, 0.413, 0.25, 0.413, 0.25, 0.5268, 0.0, 0.5648, 0.0, 0.5648, 0.25, 0.5268, 0.25, 0.5648, 0.0, 0.5648, 0.0, 0.5268, 0.0, 0.5268, 0.0, 0.5648, 0.25, 0.5648, 0.25, 0.5648, 0.0, 0.5648, 0.0, 0.5268, 0.25, 0.5268, 0.25, 0.5648, 0.25, 0.5648, 0.25, 0.5268, 0.0, 0.5268, 0.0, 0.5268, 0.25, 0.5268, 0.25, 0.413, 0.5, 0.4509, 0.5, 0.4509, 0.75, 0.413, 0.75, 0.4509, 0.5, 0.4509, 0.5, 0.413, 0.5, 0.413, 0.5, 0.4509, 0.75, 0.4509, 0.75, 0.4509, 0.5, 0.4509, 0.5, 0.413, 0.75, 0.413, 0.75, 0.4509, 0.75, 0.4509, 0.75, 0.413, 0.5, 0.413, 0.5, 0.413, 0.75, 0.413, 0.75, 0.5268, 0.5, 0.5648, 0.5, 0.5648, 0.75, 0.5268, 0.75, 0.5648, 0.5, 0.5648, 0.5, 0.5268, 0.5, 0.5268, 0.5, 0.5648, 0.75, 0.5648, 0.75, 0.5648, 0.5, 0.5648, 0.5, 0.5268, 0.75, 0.5268, 0.75, 0.5648, 0.75, 0.5648, 0.75, 0.5268, 0.5, 0.5268, 0.5, 0.5268, 0.75, 0.5268, 0.75, 0.745, 0.5, 0.755, 0.5, 0.755, 0.75, 0.745, 0.75, 0.5648, 0.5, 0.6027, 0.5, 0.6027, 0.75, 0.5648, 0.75, 0.5648, 0.0, 0.6027, 0.0, 0.6027, 0.25, 0.5648, 0.25, 0.125, 0.5, 0.375, 0.5, 0.375, 0.75, 0.125, 0.75, 0.6027, 0.25, 0.6059, 0.2512, 0.609, 0.2549, 0.612, 0.2608, 0.6148, 0.269, 0.6173, 0.2793, 0.6196, 0.2914, 0.6215, 0.3051, 0.623, 0.3201, 0.6241, 0.3362, 0.6248, 0.3529, 0.625, 0.37, 0.625, 0.38, 0.6248, 0.3971, 0.6241, 0.4138, 0.623, 0.4299, 0.6215, 0.4449, 0.6196, 0.4586, 0.6173, 0.4707, 0.6148, 0.481, 0.612, 0.4892, 0.609, 0.4951, 0.6059, 0.4988, 0.6027, 0.5, 0.755, 0.75, 0.755, 0.5, 0.7721, 0.5, 0.7721, 0.75, 0.7721, 0.75, 0.7721, 0.5, 0.7888, 0.5, 0.7888, 0.75, 0.7888, 0.75, 0.7888, 0.5, 0.8049, 0.5, 0.8049, 0.75, 0.8049, 0.75, 0.8049, 0.5, 0.8199, 0.5, 0.8199, 0.75, 0.8199, 0.75, 0.8199, 0.5, 0.875, 0.5, 0.875, 0.75, 0.625, 0.0, 0.625, 0.25, 0.6173, 0.25, 0.6173, 0.0, 0.6173, 0.0, 0.6173, 0.25, 0.6148, 0.25, 0.6148, 0.0, 0.6148, 0.0, 0.6148, 0.25, 0.612, 0.25, 0.612, 0.0, 0.612, 0.0, 0.612, 0.25, 0.609, 0.25, 0.609, 0.0, 0.609, 0.0, 0.609, 0.25, 0.6059, 0.25, 0.6059, 0.0, 0.6059, 0.0, 0.6059, 0.25, 0.6027, 0.25, 0.6027, 0.0, 0.745, 0.5, 0.745, 0.75, 0.7279, 0.75, 0.7279, 0.5, 0.7279, 0.5, 0.7279, 0.75, 0.7112, 0.75, 0.7112, 0.5, 0.7112, 0.5, 0.7112, 0.75, 0.6951, 0.75, 0.6951, 0.5, 0.6951, 0.5, 0.6951, 0.75, 0.6801, 0.75, 0.6801, 0.5, 0.6801, 0.5, 0.6801, 0.75, 0.6664, 0.75, 0.6664, 0.5, 0.6664, 0.5, 0.6664, 0.75, 0.6173, 0.75, 0.6173, 0.5, 0.6173, 0.5, 0.6173, 0.75, 0.6148, 0.75, 0.6148, 0.5, 0.6148, 0.5, 0.6148, 0.75, 0.612, 0.75, 0.612, 0.5, 0.612, 0.5, 0.612, 0.75, 0.609, 0.75, 0.609, 0.5, 0.609, 0.5, 0.609, 0.75, 0.6059, 0.75, 0.6059, 0.5, 0.6059, 0.5, 0.6059, 0.75, 0.6027, 0.75, 0.6027, 0.5, 0.6027, 0.75, 0.6059, 0.7512, 0.609, 0.7549, 0.612, 0.7608, 0.6148, 0.769, 0.6173, 0.7793, 0.6196, 0.7914, 0.6215, 0.8051, 0.623, 0.8201, 0.6241, 0.8362, 0.6248, 0.8529, 0.625, 0.87, 0.625, 0.88, 0.6248, 0.8971, 0.6241, 0.9138, 0.623, 0.9299, 0.6215, 0.9449, 0.6196, 0.9586, 0.6173, 0.9707, 0.6148, 0.981, 0.612, 0.9892, 0.609, 0.9951, 0.6059, 0.9988, 0.6027, 1.0, 0.5648, 0.75, 0.6027, 0.75, 0.6027, 1.0, 0.5648, 1.0, 0.5648, 0.25, 0.6027, 0.25, 0.6027, 0.5, 0.5648, 0.5, 0.375, 0.25, 0.413, 0.25, 0.413, 0.5, 0.375, 0.5, 0.413, 0.25, 0.4509, 0.25, 0.4509, 0.5, 0.413, 0.5, 0.4509, 0.25, 0.4889, 0.25, 0.4889, 0.5, 0.4509, 0.5, 0.4889, 0.25, 0.5268, 0.25, 0.5268, 0.5, 0.4889, 0.5, 0.5268, 0.25, 0.5648, 0.25, 0.5648, 0.5, 0.5268, 0.5, 0.375, 0.75, 0.413, 0.75, 0.413, 1.0, 0.375, 1.0, 0.413, 0.75, 0.4509, 0.75, 0.4509, 1.0, 0.413, 1.0, 0.4509, 0.75, 0.4889, 0.75, 0.4889, 1.0, 0.4509, 1.0, 0.4889, 0.75, 0.5268, 0.75, 0.5268, 1.0, 0.4889, 1.0, 0.5268, 0.75, 0.5648, 0.75, 0.5648, 1.0, 0.5268, 1.0, 0.375, 0.0, 0.413, 0.0, 0.413, 0.25, 0.375, 0.25, 0.4509, 0.0, 0.4889, 0.0, 0.4889, 0.25, 0.4509, 0.25, 0.4889, 0.0, 0.5268, 0.0, 0.5268, 0.25, 0.4889, 0.25, 0.375, 0.5, 0.413, 0.5, 0.413, 0.75, 0.375, 0.75, 0.4509, 0.5, 0.4889, 0.5, 0.4889, 0.75, 0.4509, 0.75, 0.4889, 0.5, 0.5268, 0.5, 0.5268, 0.75, 0.4889, 0.75, 0.413, 0.0, 0.4509, 0.0, 0.4509, 0.25, 0.413, 0.25, 0.4509, 0.0, 0.4509, 0.0, 0.413, 0.0, 0.413, 0.0, 0.4509, 0.25, 0.4509, 0.25, 0.4509, 0.0, 0.4509, 0.0, 0.413, 0.25, 0.413, 0.25, 0.4509, 0.25, 0.4509, 0.25, 0.413, 0.0, 0.413, 0.0, 0.413, 0.25, 0.413, 0.25, 0.5268, 0.0, 0.5648, 0.0, 0.5648, 0.25, 0.5268, 0.25, 0.5648, 0.0, 0.5648, 0.0, 0.5268, 0.0, 0.5268, 0.0, 0.5648, 0.25, 0.5648, 0.25, 0.5648, 0.0, 0.5648, 0.0, 0.5268, 0.25, 0.5268, 0.25, 0.5648, 0.25, 0.5648, 0.25, 0.5268, 0.0, 0.5268, 0.0, 0.5268, 0.25, 0.5268, 0.25, 0.413, 0.5, 0.4509, 0.5, 0.4509, 0.75, 0.413, 0.75, 0.4509, 0.5, 0.4509, 0.5, 0.413, 0.5, 0.413, 0.5, 0.4509, 0.75, 0.4509, 0.75, 0.4509, 0.5, 0.4509, 0.5, 0.413, 0.75, 0.413, 0.75, 0.4509, 0.75, 0.4509, 0.75, 0.413, 0.5, 0.413, 0.5, 0.413, 0.75, 0.413, 0.75, 0.5268, 0.5, 0.5648, 0.5, 0.5648, 0.75, 0.5268, 0.75, 0.5648, 0.5, 0.5648, 0.5, 0.5268, 0.5, 0.5268, 0.5, 0.5648, 0.75, 0.5648, 0.75, 0.5648, 0.5, 0.5648, 0.5, 0.5268, 0.75, 0.5268, 0.75, 0.5648, 0.75, 0.5648, 0.75, 0.5268, 0.5, 0.5268, 0.5, 0.5268, 0.75, 0.5268, 0.75, 0.745, 0.5, 0.755, 0.5, 0.755, 0.75, 0.745, 0.75, 0.5648, 0.5, 0.6027, 0.5, 0.6027, 0.75, 0.5648, 0.75, 0.5648, 0.0, 0.6027, 0.0, 0.6027, 0.25, 0.5648, 0.25, 0.125, 0.5, 0.375, 0.5, 0.375, 0.75, 0.125, 0.75, 0.6027, 0.25, 0.6059, 0.2512, 0.609, 0.2549, 0.612, 0.2608, 0.6148, 0.269, 0.6173, 0.2793, 0.6196, 0.2914, 0.6215, 0.3051, 0.623, 0.3201, 0.6241, 0.3362, 0.6248, 0.3529, 0.625, 0.37, 0.625, 0.38, 0.6248, 0.3971, 0.6241, 0.4138, 0.623, 0.4299, 0.6215, 0.4449, 0.6196, 0.4586, 0.6173, 0.4707, 0.6148, 0.481, 0.612, 0.4892, 0.609, 0.4951, 0.6059, 0.4988, 0.6027, 0.5, 0.755, 0.75, 0.755, 0.5, 0.7721, 0.5, 0.7721, 0.75, 0.7721, 0.75, 0.7721, 0.5, 0.7888, 0.5, 0.7888, 0.75, 0.7888, 0.75, 0.7888, 0.5, 0.8049, 0.5, 0.8049, 0.75, 0.8049, 0.75, 0.8049, 0.5, 0.8199, 0.5, 0.8199, 0.75, 0.8199, 0.75, 0.8199, 0.5, 0.875, 0.5, 0.875, 0.75, 0.625, 0.0, 0.625, 0.25, 0.6173, 0.25, 0.6173, 0.0, 0.6173, 0.0, 0.6173, 0.25, 0.6148, 0.25, 0.6148, 0.0, 0.6148, 0.0, 0.6148, 0.25, 0.612, 0.25, 0.612, 0.0, 0.612, 0.0, 0.612, 0.25, 0.609, 0.25, 0.609, 0.0, 0.609, 0.0, 0.609, 0.25, 0.6059, 0.25, 0.6059, 0.0, 0.6059, 0.0, 0.6059, 0.25, 0.6027, 0.25, 0.6027, 0.0, 0.745, 0.5, 0.745, 0.75, 0.7279, 0.75, 0.7279, 0.5, 0.7279, 0.5, 0.7279, 0.75, 0.7112, 0.75, 0.7112, 0.5, 0.7112, 0.5, 0.7112, 0.75, 0.6951, 0.75, 0.6951, 0.5, 0.6951, 0.5, 0.6951, 0.75, 0.6801, 0.75, 0.6801, 0.5, 0.6801, 0.5, 0.6801, 0.75, 0.6664, 0.75, 0.6664, 0.5, 0.6664, 0.5, 0.6664, 0.75, 0.6173, 0.75, 0.6173, 0.5, 0.6173, 0.5, 0.6173, 0.75, 0.6148, 0.75, 0.6148, 0.5, 0.6148, 0.5, 0.6148, 0.75, 0.612, 0.75, 0.612, 0.5, 0.612, 0.5, 0.612, 0.75, 0.609, 0.75, 0.609, 0.5, 0.609, 0.5, 0.609, 0.75, 0.6059, 0.75, 0.6059, 0.5, 0.6059, 0.5, 0.6059, 0.75, 0.6027, 0.75, 0.6027, 0.5, 0.6027, 0.75, 0.6059, 0.7512, 0.609, 0.7549, 0.612, 0.7608, 0.6148, 0.769, 0.6173, 0.7793, 0.6196, 0.7914, 0.6215, 0.8051, 0.623, 0.8201, 0.6241, 0.8362, 0.6248, 0.8529, 0.625, 0.87, 0.625, 0.88, 0.6248, 0.8971, 0.6241, 0.9138, 0.623, 0.9299, 0.6215, 0.9449, 0.6196, 0.9586, 0.6173, 0.9707, 0.6148, 0.981, 0.612, 0.9892, 0.609, 0.9951, 0.6059, 0.9988, 0.6027, 1.0, 0.5648, 0.75, 0.6027, 0.75, 0.6027, 1.0, 0.5648, 1.0, 0.5648, 0.25, 0.6027, 0.25, 0.6027, 0.5, 0.5648, 0.5, 0.375, 0.25, 0.413, 0.25, 0.413, 0.5, 0.375, 0.5, 0.413, 0.25, 0.4509, 0.25, 0.4509, 0.5, 0.413, 0.5, 0.4509, 0.25, 0.4889, 0.25, 0.4889, 0.5, 0.4509, 0.5, 0.4889, 0.25, 0.5268, 0.25, 0.5268, 0.5, 0.4889, 0.5, 0.5268, 0.25, 0.5648, 0.25, 0.5648, 0.5, 0.5268, 0.5, 0.375, 0.75, 0.413, 0.75, 0.413, 1.0, 0.375, 1.0, 0.413, 0.75, 0.4509, 0.75, 0.4509, 1.0, 0.413, 1.0, 0.4509, 0.75, 0.4889, 0.75, 0.4889, 1.0, 0.4509, 1.0, 0.4889, 0.75, 0.5268, 0.75, 0.5268, 1.0, 0.4889, 1.0, 0.5268, 0.75, 0.5648, 0.75, 0.5648, 1.0, 0.5268, 1.0, 0.375, 0.0, 0.413, 0.0, 0.413, 0.25, 0.375, 0.25, 0.4509, 0.0, 0.4889, 0.0, 0.4889, 0.25, 0.4509, 0.25, 0.4889, 0.0, 0.5268, 0.0, 0.5268, 0.25, 0.4889, 0.25, 0.375, 0.5, 0.413, 0.5, 0.413, 0.75, 0.375, 0.75, 0.4509, 0.5, 0.4889, 0.5, 0.4889, 0.75, 0.4509, 0.75, 0.4889, 0.5, 0.5268, 0.5, 0.5268, 0.75, 0.4889, 0.75, 0.413, 0.0, 0.4509, 0.0, 0.4509, 0.25, 0.413, 0.25, 0.4509, 0.0, 0.4509, 0.0, 0.413, 0.0, 0.413, 0.0, 0.4509, 0.25, 0.4509, 0.25, 0.4509, 0.0, 0.4509, 0.0, 0.413, 0.25, 0.413, 0.25, 0.4509, 0.25, 0.4509, 0.25, 0.413, 0.0, 0.413, 0.0, 0.413, 0.25, 0.413, 0.25, 0.5268, 0.0, 0.5648, 0.0, 0.5648, 0.25, 0.5268, 0.25, 0.5648, 0.0, 0.5648, 0.0, 0.5268, 0.0, 0.5268, 0.0, 0.5648, 0.25, 0.5648, 0.25, 0.5648, 0.0, 0.5648, 0.0, 0.5268, 0.25, 0.5268, 0.25, 0.5648, 0.25, 0.5648, 0.25, 0.5268, 0.0, 0.5268, 0.0, 0.5268, 0.25, 0.5268, 0.25, 0.413, 0.5, 0.4509, 0.5, 0.4509, 0.75, 0.413, 0.75, 0.4509, 0.5, 0.4509, 0.5, 0.413, 0.5, 0.413, 0.5, 0.4509, 0.75, 0.4509, 0.75, 0.4509, 0.5, 0.4509, 0.5, 0.413, 0.75, 0.413, 0.75, 0.4509, 0.75, 0.4509, 0.75, 0.413, 0.5, 0.413, 0.5, 0.413, 0.75, 0.413, 0.75, 0.5268, 0.5, 0.5648, 0.5, 0.5648, 0.75, 0.5268, 0.75, 0.5648, 0.5, 0.5648, 0.5, 0.5268, 0.5, 0.5268, 0.5, 0.5648, 0.75, 0.5648, 0.75, 0.5648, 0.5, 0.5648, 0.5, 0.5268, 0.75, 0.5268, 0.75, 0.5648, 0.75, 0.5648, 0.75, 0.5268, 0.5, 0.5268, 0.5, 0.5268, 0.75, 0.5268, 0.75, 0.4509, 0.0, 0.4509, 0.0, 0.413, 0.0, 0.413, 0.0, 0.4509, 0.25, 0.4509, 0.25, 0.4509, 0.0, 0.4509, 0.0, 0.413, 0.25, 0.413, 0.25, 0.4509, 0.25, 0.4509, 0.25, 0.413, 0.0, 0.413, 0.0, 0.413, 0.25, 0.413, 0.25, 0.5648, 0.0, 0.5648, 0.0, 0.5268, 0.0, 0.5268, 0.0, 0.5648, 0.25, 0.5648, 0.25, 0.5648, 0.0, 0.5648, 0.0, 0.5268, 0.25, 0.5268, 0.25, 0.5648, 0.25, 0.5648, 0.25, 0.5268, 0.0, 0.5268, 0.0, 0.5268, 0.25, 0.5268, 0.25, 0.413, 0.0, 0.4509, 0.0, 0.4509, 0.25, 0.413, 0.25, 0.4509, 0.25, 0.413, 0.25, 0.413, 0.25, 0.4509, 0.25, 0.413, 0.25, 0.413, 0.25, 0.4509, 0.25, 0.4509, 0.25, 0.413, 0.0, 0.4509, 0.0, 0.4509, 0.0, 0.413, 0.0, 0.4509, 0.0, 0.4509, 0.0, 0.413, 0.0, 0.413, 0.0, 0.5648, 0.25, 0.5268, 0.25, 0.5268, 0.25, 0.5648, 0.25, 0.5268, 0.25, 0.5268, 0.25, 0.5648, 0.25, 0.5648, 0.25, 0.5268, 0.0, 0.5648, 0.0, 0.5648, 0.0, 0.5268, 0.0, 0.5648, 0.0, 0.5648, 0.0, 0.5268, 0.0, 0.5268, 0.0, 0.5268, 0.0, 0.5648, 0.0, 0.5648, 0.25, 0.5268, 0.25, 0.4509, 0.25, 0.4509, 0.25, 0.5268, 0.25, 0.5268, 0.25, 0.4509, 0.25, 0.4509, 0.0, 0.5268, 0.0, 0.5268, 0.25, 0.4509, 0.0, 0.4509, 0.0, 0.5268, 0.0, 0.5268, 0.0, 0.4509, 0.25, 0.4509, 0.25, 0.5268, 0.25, 0.5268, 0.25, 0.5268, 0.0, 0.5268, 0.0, 0.4509, 0.0, 0.4509, 0.0, 0.413, 0.0, 0.413, 0.25, 0.413, 0.25, 0.413, 0.0, 0.413, 0.25, 0.413, 0.25, 0.413, 0.0, 0.413, 0.0, 0.413, 0.25, 0.413, 0.25, 0.413, 0.25, 0.413, 0.25, 0.413, 0.25, 0.413, 0.25, 0.413, 0.25, 0.413, 0.0, 0.413, 0.0, 0.413, 0.0, 0.413, 0.0, 0.413, 0.0, 0.413, 0.0, 0.413, 0.0, 0.5648, 0.0, 0.5648, 0.0, 0.5648, 0.25, 0.5648, 0.25, 0.5648, 0.0, 0.5648, 0.0, 0.5648, 0.25, 0.5648, 0.25, 0.5648, 0.25, 0.5648, 0.25, 0.5648, 0.25, 0.5648, 0.25, 0.5648, 0.25, 0.5648, 0.25, 0.5648, 0.25, 0.5648, 0.25, 0.5648, 0.25, 0.5648, 0.25, 0.5648, 0.25, 0.5648, 0.25, 0.5648, 0.25, 0.5648, 0.25, 0.5648, 0.25, 0.5648, 0.25, 0.5648, 0.25, 0.5648, 0.25, 0.5648, 0.25, 0.5648, 0.25, 0.5648, 0.25, 0.5648, 0.25, 0.5648, 0.25, 0.5648, 0.25, 0.5648, 0.25, 0.5648, 0.25, 0.5648, 0.0, 0.5648, 0.0, 0.5648, 0.0, 0.5648, 0.25, 0.5648, 0.25, 0.5648, 0.25, 0.5648, 0.25, 0.5648, 0.0, 0.5648, 0.0, 0.5648, 0.25, 0.5648, 0.25, 0.5648, 0.0, 0.5648, 0.0, 0.5648, 0.25, 0.5648, 0.25, 0.5648, 0.0, 0.5648, 0.0, 0.5648, 0.25, 0.5648, 0.25, 0.5648, 0.0, 0.5648, 0.0, 0.5648, 0.25, 0.5648, 0.25, 0.5648, 0.0, 0.5648, 0.0, 0.5648, 0.25, 0.5648, 0.25, 0.5648, 0.0, 0.5648, 0.0, 0.5648, 0.25, 0.5648, 0.25, 0.5648, 0.0, 0.5648, 0.0, 0.5648, 0.25, 0.5648, 0.25, 0.5648, 0.0, 0.5648, 0.0, 0.5648, 0.25, 0.5648, 0.25, 0.5648, 0.0, 0.5648, 0.0, 0.5648, 0.25, 0.5648, 0.25, 0.5648, 0.0, 0.5648, 0.0, 0.5648, 0.25, 0.5648, 0.25, 0.5648, 0.0, 0.5648, 0.0, 0.5648, 0.25, 0.5648, 0.0, 0.5648, 0.25, 0.5648, 0.25, 0.5648, 0.0, 0.5648, 0.0, 0.5648, 0.25, 0.5648, 0.25, 0.5648, 0.0, 0.5648, 0.0, 0.5648, 0.25, 0.5648, 0.25, 0.5648, 0.0, 0.5648, 0.0, 0.5648, 0.25, 0.5648, 0.25, 0.5648, 0.0, 0.5648, 0.0, 0.5648, 0.25, 0.5648, 0.25, 0.5648, 0.0, 0.5648, 0.0, 0.5648, 0.25, 0.5648, 0.25, 0.5648, 0.0, 0.5648, 0.0, 0.5648, 0.25, 0.5648, 0.25, 0.5648, 0.0, 0.5648, 0.0, 0.5648, 0.25, 0.5648, 0.25, 0.5648, 0.0, 0.5648, 0.0, 0.5648, 0.25, 0.5648, 0.25, 0.5648, 0.0, 0.5648, 0.0, 0.5648, 0.25, 0.5648, 0.25, 0.5648, 0.0, 0.5648, 0.0, 0.5648, 0.25, 0.5648, 0.25, 0.5648, 0.0, 0.5648, 0.0, 0.5648, 0.0, 0.5648, 0.0, 0.5648, 0.0, 0.5648, 0.0, 0.5648, 0.0, 0.5648, 0.0, 0.5648, 0.0, 0.5648, 0.0, 0.5648, 0.0, 0.5648, 0.0, 0.5648, 0.0, 0.5648, 0.0, 0.5648, 0.0, 0.5648, 0.0, 0.5648, 0.0, 0.5648, 0.0, 0.5648, 0.0, 0.5648, 0.0, 0.5648, 0.0, 0.5648, 0.0, 0.5648, 0.0, 0.5648, 0.0, 0.5648, 0.0, 0.5648, 0.0, 0.5648, 0.0, 0.413, 0.0, 0.413, 0.25, 0.413, 0.25, 0.413, 0.0, 0.4509, 0.25, 0.4509, 0.0, 0.4509, 0.0, 0.4509, 0.25, 0.5268, 0.25, 0.5648, 0.25, 0.5648, 0.25, 0.5268, 0.25, 0.5648, 0.0, 0.5268, 0.0, 0.5268, 0.0, 0.5648, 0.0, 0.413, 0.25, 0.4509, 0.25, 0.4509, 0.25, 0.413, 0.25, 0.5268, 0.0, 0.5268, 0.25, 0.5268, 0.25, 0.5268, 0.0, 0.4509, 0.0, 0.413, 0.0, 0.413, 0.0, 0.4509, 0.0, 0.5648, 0.25, 0.5648, 0.0, 0.5648, 0.0, 0.5648, 0.25, 0.5648, 0.0, 0.5268, 0.0, 0.5268, 0.25, 0.5648, 0.25, 0.4509, 0.0, 0.413, 0.0, 0.413, 0.25, 0.4509, 0.25])
me_cube_001.update()

# ---- objects
ob_light = bpy.data.objects.new('Light', light_light)
ob_camera = bpy.data.objects.new('Camera', cam_camera)
ob_cube = bpy.data.objects.new('Cube', me_cube_001)

# ---- transforms, parenting, visibility, modifiers, constraints
ob_light.location = (4.076, 1.005, 5.904)
ob_light.rotation_euler = (0.6503, 0.05522, 1.866)
ob_light.lock_rotations_4d = False
ob_light.empty_display_type = 'ARROWS'
ob_light.color = (0.0, 0.0, 0.0, 0.0)
ob_light.lineart.crease_threshold = 0.0
ob_camera.location = (7.359, -6.926, 4.958)
ob_camera.rotation_euler = (1.109, 0.0, 0.8149)
ob_camera.lock_rotations_4d = False
ob_camera.empty_display_type = 'ARROWS'
ob_camera.color = (0.0, 0.0, 0.0, 0.0)
ob_camera.display_type = 'WIRE'
ob_camera.lineart.crease_threshold = 0.0
ob_cube.location = (0.0, 0.0, 1.0)
ob_cube.scale = (0.7002, 0.4362, 0.7002)

# ---- collection membership
col_collection.objects.link(ob_light)
col_collection.objects.link(ob_camera)
col_collection.objects.link(ob_cube)

# ---- scene / render settings (as saved in the file)
scene.camera = ob_camera
scene.frame_start = 1; scene.frame_end = 250; scene.frame_set(1)
scene.render.engine = 'BLENDER_EEVEE_NEXT'
bpy.context.view_layer.update()
